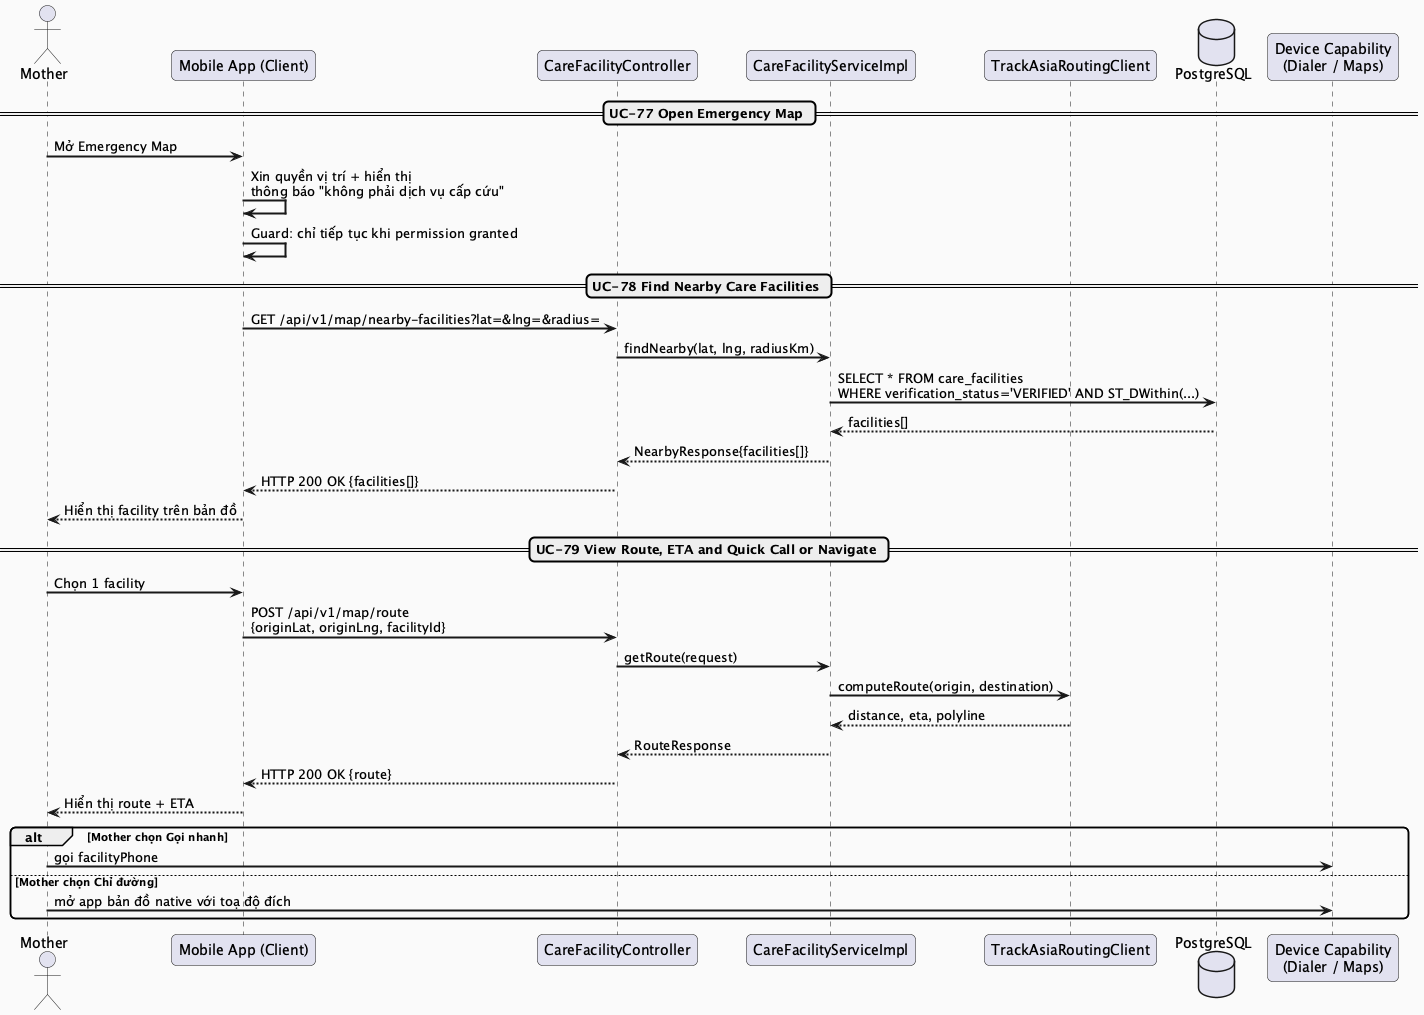

The diagram above was rendered by PlantUML. Its source (embedded in the PNG):
@startuml MF07_01_EmergencyMap_SequenceDiagram
skinparam sequenceArrowThickness 2
skinparam roundcorner 10
skinparam backgroundColor #FAFAFA

actor "Mother" as M
participant "Mobile App (Client)" as App
participant "CareFacilityController" as Controller
participant "CareFacilityServiceImpl" as Service
participant "TrackAsiaRoutingClient" as Routing
database "PostgreSQL" as DB
participant "Device Capability\n(Dialer / Maps)" as Device

== UC-77 Open Emergency Map ==
M -> App : Mở Emergency Map
App -> App : Xin quyền vị trí + hiển thị\nthông báo "không phải dịch vụ cấp cứu"
App -> App : Guard: chỉ tiếp tục khi permission granted

== UC-78 Find Nearby Care Facilities ==
App -> Controller : GET /api/v1/map/nearby-facilities?lat=&lng=&radius=
Controller -> Service : findNearby(lat, lng, radiusKm)
Service -> DB : SELECT * FROM care_facilities\nWHERE verification_status='VERIFIED' AND ST_DWithin(...)
DB --> Service : facilities[]
Service --> Controller : NearbyResponse{facilities[]}
Controller --> App : HTTP 200 OK {facilities[]}
App --> M : Hiển thị facility trên bản đồ

== UC-79 View Route, ETA and Quick Call or Navigate ==
M -> App : Chọn 1 facility
App -> Controller : POST /api/v1/map/route\n{originLat, originLng, facilityId}
Controller -> Service : getRoute(request)
Service -> Routing : computeRoute(origin, destination)
Routing --> Service : distance, eta, polyline
Service --> Controller : RouteResponse
Controller --> App : HTTP 200 OK {route}
App --> M : Hiển thị route + ETA

alt Mother chọn Gọi nhanh
  M -> Device : gọi facilityPhone
else Mother chọn Chỉ đường
  M -> Device : mở app bản đồ native với toạ độ đích
end

@enduml